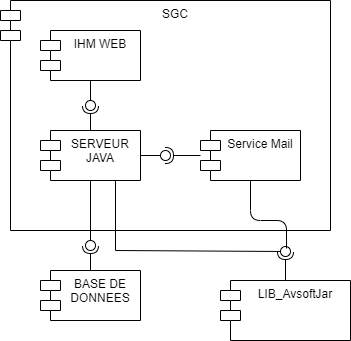

The diagram above was exported from draw.io. Its source (the exported page's mxGraphModel, read from the mxfile embedded in the PNG):
<mxGraphModel dx="942" dy="642" grid="1" gridSize="10" guides="1" tooltips="1" connect="1" arrows="1" fold="1" page="1" pageScale="1" pageWidth="827" pageHeight="1169" math="0" shadow="0">
  <root>
    <mxCell id="0" />
    <mxCell id="1" parent="0" />
    <mxCell id="0cKhSgRbXSvRwqQmk2yk-1" value="SGC" style="shape=module;align=left;spacingLeft=20;align=center;verticalAlign=top;" vertex="1" parent="1">
      <mxGeometry x="240" y="290" width="330" height="230" as="geometry" />
    </mxCell>
    <mxCell id="0cKhSgRbXSvRwqQmk2yk-2" value="IHM WEB" style="shape=module;align=left;spacingLeft=20;align=center;verticalAlign=top;" vertex="1" parent="1">
      <mxGeometry x="280" y="320" width="100" height="50" as="geometry" />
    </mxCell>
    <mxCell id="0cKhSgRbXSvRwqQmk2yk-3" value="SERVEUR &#10;JAVA" style="shape=module;align=left;spacingLeft=20;align=center;verticalAlign=top;" vertex="1" parent="1">
      <mxGeometry x="280" y="420" width="100" height="50" as="geometry" />
    </mxCell>
    <mxCell id="0cKhSgRbXSvRwqQmk2yk-4" value="" style="rounded=0;orthogonalLoop=1;jettySize=auto;html=1;endArrow=none;endFill=0;exitX=0.5;exitY=1;exitDx=0;exitDy=0;" edge="1" source="0cKhSgRbXSvRwqQmk2yk-2" target="0cKhSgRbXSvRwqQmk2yk-6" parent="1">
      <mxGeometry relative="1" as="geometry">
        <mxPoint x="425" y="365" as="sourcePoint" />
      </mxGeometry>
    </mxCell>
    <mxCell id="0cKhSgRbXSvRwqQmk2yk-5" value="" style="rounded=0;orthogonalLoop=1;jettySize=auto;html=1;endArrow=halfCircle;endFill=0;entryX=0.5;entryY=0.5;entryDx=0;entryDy=0;endSize=6;strokeWidth=1;exitX=0.5;exitY=0;exitDx=0;exitDy=0;" edge="1" source="0cKhSgRbXSvRwqQmk2yk-3" target="0cKhSgRbXSvRwqQmk2yk-6" parent="1">
      <mxGeometry relative="1" as="geometry">
        <mxPoint x="465" y="365" as="sourcePoint" />
      </mxGeometry>
    </mxCell>
    <mxCell id="0cKhSgRbXSvRwqQmk2yk-6" value="" style="ellipse;whiteSpace=wrap;html=1;fontFamily=Helvetica;fontSize=12;fontColor=#000000;align=center;strokeColor=#000000;fillColor=#ffffff;points=[];aspect=fixed;resizable=0;" vertex="1" parent="1">
      <mxGeometry x="325" y="390" width="10" height="10" as="geometry" />
    </mxCell>
    <mxCell id="0cKhSgRbXSvRwqQmk2yk-7" value="BASE DE &#10;DONNEES" style="shape=module;align=left;spacingLeft=20;align=center;verticalAlign=top;" vertex="1" parent="1">
      <mxGeometry x="280" y="560" width="100" height="50" as="geometry" />
    </mxCell>
    <mxCell id="0cKhSgRbXSvRwqQmk2yk-8" value="" style="rounded=0;orthogonalLoop=1;jettySize=auto;html=1;endArrow=none;endFill=0;exitX=0.5;exitY=1;exitDx=0;exitDy=0;" edge="1" source="0cKhSgRbXSvRwqQmk2yk-3" target="0cKhSgRbXSvRwqQmk2yk-10" parent="1">
      <mxGeometry relative="1" as="geometry">
        <mxPoint x="520" y="575" as="sourcePoint" />
      </mxGeometry>
    </mxCell>
    <mxCell id="0cKhSgRbXSvRwqQmk2yk-9" value="" style="rounded=0;orthogonalLoop=1;jettySize=auto;html=1;endArrow=halfCircle;endFill=0;entryX=0.5;entryY=0.5;entryDx=0;entryDy=0;endSize=6;strokeWidth=1;exitX=0.5;exitY=0;exitDx=0;exitDy=0;" edge="1" source="0cKhSgRbXSvRwqQmk2yk-7" target="0cKhSgRbXSvRwqQmk2yk-10" parent="1">
      <mxGeometry relative="1" as="geometry">
        <mxPoint x="560" y="575" as="sourcePoint" />
      </mxGeometry>
    </mxCell>
    <mxCell id="0cKhSgRbXSvRwqQmk2yk-10" value="" style="ellipse;whiteSpace=wrap;html=1;fontFamily=Helvetica;fontSize=12;fontColor=#000000;align=center;strokeColor=#000000;fillColor=#ffffff;points=[];aspect=fixed;resizable=0;" vertex="1" parent="1">
      <mxGeometry x="325" y="530" width="10" height="10" as="geometry" />
    </mxCell>
    <mxCell id="0cKhSgRbXSvRwqQmk2yk-11" value="Service Mail" style="shape=module;align=left;spacingLeft=20;align=center;verticalAlign=top;" vertex="1" parent="1">
      <mxGeometry x="440" y="420" width="100" height="50" as="geometry" />
    </mxCell>
    <mxCell id="0cKhSgRbXSvRwqQmk2yk-12" value="" style="rounded=0;orthogonalLoop=1;jettySize=auto;html=1;endArrow=none;endFill=0;" edge="1" source="0cKhSgRbXSvRwqQmk2yk-3" target="0cKhSgRbXSvRwqQmk2yk-14" parent="1">
      <mxGeometry relative="1" as="geometry">
        <mxPoint x="405" y="445" as="sourcePoint" />
      </mxGeometry>
    </mxCell>
    <mxCell id="0cKhSgRbXSvRwqQmk2yk-13" value="" style="rounded=0;orthogonalLoop=1;jettySize=auto;html=1;endArrow=halfCircle;endFill=0;entryX=0.5;entryY=0.5;entryDx=0;entryDy=0;endSize=6;strokeWidth=1;" edge="1" source="0cKhSgRbXSvRwqQmk2yk-11" target="0cKhSgRbXSvRwqQmk2yk-14" parent="1">
      <mxGeometry relative="1" as="geometry">
        <mxPoint x="445" y="445" as="sourcePoint" />
      </mxGeometry>
    </mxCell>
    <mxCell id="0cKhSgRbXSvRwqQmk2yk-14" value="" style="ellipse;whiteSpace=wrap;html=1;fontFamily=Helvetica;fontSize=12;fontColor=#000000;align=center;strokeColor=#000000;fillColor=#ffffff;points=[];aspect=fixed;resizable=0;" vertex="1" parent="1">
      <mxGeometry x="400" y="440" width="10" height="10" as="geometry" />
    </mxCell>
    <mxCell id="0cKhSgRbXSvRwqQmk2yk-15" value="LIB_AvsoftJar" style="shape=module;align=left;spacingLeft=20;align=center;verticalAlign=top;" vertex="1" parent="1">
      <mxGeometry x="460" y="570" width="130" height="60" as="geometry" />
    </mxCell>
    <mxCell id="0cKhSgRbXSvRwqQmk2yk-16" value="" style="rounded=0;orthogonalLoop=1;jettySize=auto;html=1;endArrow=none;endFill=0;exitX=0.75;exitY=1;exitDx=0;exitDy=0;" edge="1" source="0cKhSgRbXSvRwqQmk2yk-3" target="0cKhSgRbXSvRwqQmk2yk-18" parent="1">
      <mxGeometry relative="1" as="geometry">
        <mxPoint x="100" y="495" as="sourcePoint" />
        <Array as="points">
          <mxPoint x="355" y="540" />
        </Array>
      </mxGeometry>
    </mxCell>
    <mxCell id="0cKhSgRbXSvRwqQmk2yk-17" value="" style="rounded=0;orthogonalLoop=1;jettySize=auto;html=1;endArrow=halfCircle;endFill=0;entryX=0.5;entryY=0.5;entryDx=0;entryDy=0;endSize=6;strokeWidth=1;exitX=0.5;exitY=0;exitDx=0;exitDy=0;" edge="1" source="0cKhSgRbXSvRwqQmk2yk-15" target="0cKhSgRbXSvRwqQmk2yk-18" parent="1">
      <mxGeometry relative="1" as="geometry">
        <mxPoint x="140" y="495" as="sourcePoint" />
      </mxGeometry>
    </mxCell>
    <mxCell id="0cKhSgRbXSvRwqQmk2yk-18" value="" style="ellipse;whiteSpace=wrap;html=1;fontFamily=Helvetica;fontSize=12;fontColor=#000000;align=center;strokeColor=#000000;fillColor=#ffffff;points=[];aspect=fixed;resizable=0;" vertex="1" parent="1">
      <mxGeometry x="520" y="536" width="10" height="10" as="geometry" />
    </mxCell>
    <mxCell id="0cKhSgRbXSvRwqQmk2yk-19" value="" style="endArrow=none;html=1;exitX=0.5;exitY=1;exitDx=0;exitDy=0;" edge="1" source="0cKhSgRbXSvRwqQmk2yk-11" parent="1">
      <mxGeometry width="50" height="50" relative="1" as="geometry">
        <mxPoint x="600" y="480" as="sourcePoint" />
        <mxPoint x="526" y="538" as="targetPoint" />
        <Array as="points">
          <mxPoint x="490" y="510" />
          <mxPoint x="526" y="510" />
        </Array>
      </mxGeometry>
    </mxCell>
  </root>
</mxGraphModel>